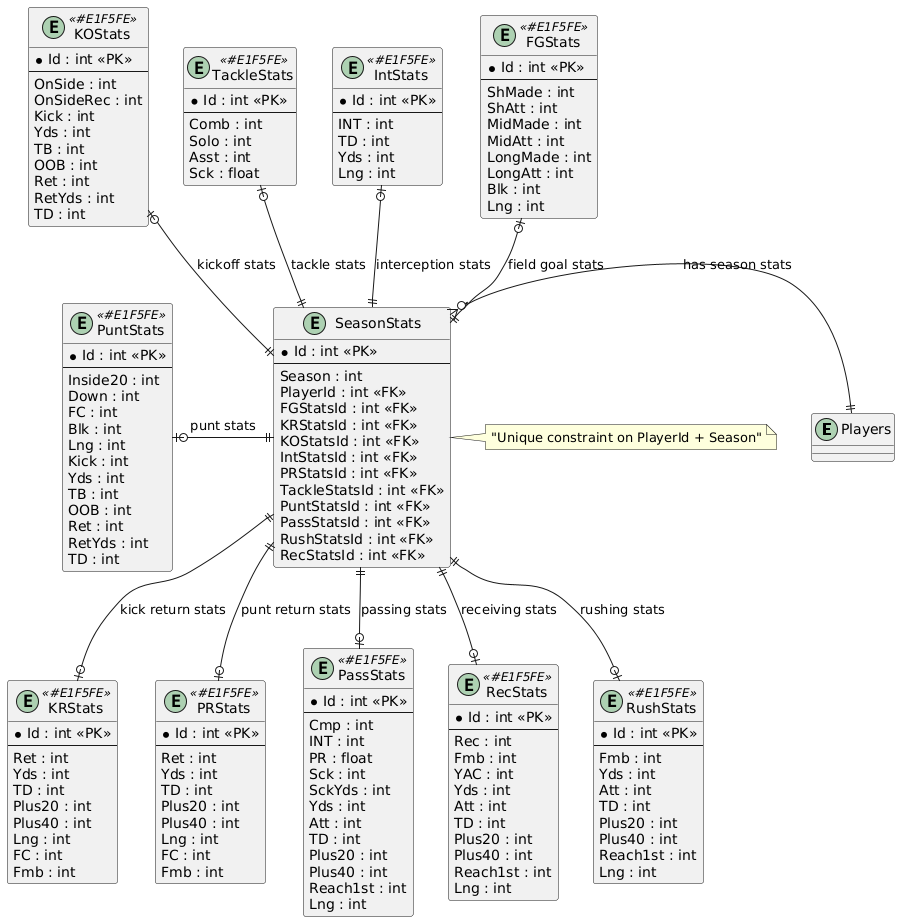

The diagram above was rendered by PlantUML. Its source (embedded in the PNG):
@startuml
!define ENTITY_COLOR #E8F4FD
!define WEAK_ENTITY_COLOR #FFF2CC
!define STATS_COLOR #E1F5FE


entity "Players" as players


entity "SeasonStats" as season_stats {
  * Id : int <<PK>>
  --
  Season : int
  PlayerId : int <<FK>>
  FGStatsId : int <<FK>>
  KRStatsId : int <<FK>>
  KOStatsId : int <<FK>>
  IntStatsId : int <<FK>>
  PRStatsId : int <<FK>>
  TackleStatsId : int <<FK>>
  PuntStatsId : int <<FK>>
  PassStatsId : int <<FK>>
  RushStatsId : int <<FK>>
  RecStatsId : int <<FK>>
}

' Stats Entities
entity "FGStats" as fg_stats <<STATS_COLOR>> {
  * Id : int <<PK>>
  --
  ShMade : int
  ShAtt : int
  MidMade : int
  MidAtt : int
  LongMade : int
  LongAtt : int
  Blk : int
  Lng : int
}

entity "IntStats" as int_stats <<STATS_COLOR>> {
  * Id : int <<PK>>
  --
  INT : int
  TD : int
  Yds : int
  Lng : int
}

entity "TackleStats" as tackle_stats <<STATS_COLOR>> {
  * Id : int <<PK>>
  --
  Comb : int
  Solo : int
  Asst : int
  Sck : float
}

entity "KOStats" as ko_stats <<STATS_COLOR>> {
  * Id : int <<PK>>
  --
  OnSide : int
  OnSideRec : int
  Kick : int
  Yds : int
  TB : int
  OOB : int
  Ret : int
  RetYds : int
  TD : int
}

entity "PuntStats" as punt_stats <<STATS_COLOR>> {
  * Id : int <<PK>>
  --
  Inside20 : int
  Down : int
  FC : int
  Blk : int
  Lng : int
  Kick : int
  Yds : int
  TB : int
  OOB : int
  Ret : int
  RetYds : int
  TD : int
}

entity "KRStats" as kr_stats <<STATS_COLOR>> {
  * Id : int <<PK>>
  --
  Ret : int
  Yds : int
  TD : int
  Plus20 : int
  Plus40 : int
  Lng : int
  FC : int
  Fmb : int
}

entity "PRStats" as pr_stats <<STATS_COLOR>> {
  * Id : int <<PK>>
  --
  Ret : int
  Yds : int
  TD : int
  Plus20 : int
  Plus40 : int
  Lng : int
  FC : int
  Fmb : int
}

entity "PassStats" as pass_stats <<STATS_COLOR>> {
  * Id : int <<PK>>
  --
  Cmp : int
  INT : int
  PR : float
  Sck : int
  SckYds : int
  Yds : int
  Att : int
  TD : int
  Plus20 : int
  Plus40 : int
  Reach1st : int
  Lng : int
}

entity "RecStats" as rec_stats <<STATS_COLOR>> {
  * Id : int <<PK>>
  --
  Rec : int
  Fmb : int
  YAC : int
  Yds : int
  Att : int
  TD : int
  Plus20 : int
  Plus40 : int
  Reach1st : int
  Lng : int
}

entity "RushStats" as rush_stats <<STATS_COLOR>> {
  * Id : int <<PK>>
  --
  Fmb : int
  Yds : int
  Att : int
  TD : int
  Plus20 : int
  Plus40 : int
  Reach1st : int
  Lng : int
}

' Relationships
players ||-l-o{ season_stats : "has season stats"

' Season Stats to individual stat entities
season_stats ||-u-o| fg_stats : "field goal stats"
season_stats ||-u-o| int_stats : "interception stats"
season_stats ||-u-o| tackle_stats : "tackle stats"
season_stats ||-u-o| ko_stats : "kickoff stats"
season_stats ||-l-o| punt_stats : "punt stats"
season_stats ||-d-o| kr_stats : "kick return stats"
season_stats ||-d-o| pr_stats : "punt return stats"
season_stats ||-d-o| pass_stats : "passing stats"
season_stats ||-d-o| rec_stats : "receiving stats"
season_stats ||-d-o| rush_stats : "rushing stats"

note right of season_stats : "Unique constraint on PlayerId + Season"
@enduml